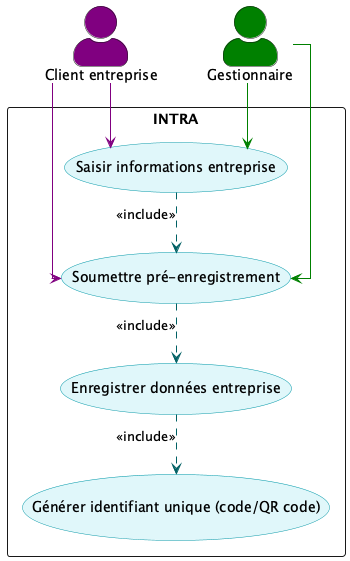

The diagram above was rendered by PlantUML. Its source (embedded in the PNG):
@startuml UseCasePreenregistrementEntreprise
skinparam actorStyle awesome
skinparam usecase {
    BackgroundColor #E0F7FA
    BorderColor #0097A7
    ArrowColor #006064
}
skinparam packageStyle rectangle
skinparam linetype ortho

actor "Client entreprise" as Client #purple
actor "Gestionnaire" as Gestionnaire #green

package "INTRA" {
    usecase "Saisir informations entreprise" as SaisieInfos
    usecase "Soumettre pré-enregistrement" as Soumettre
    usecase "Enregistrer données entreprise" as Enregistrer
    usecase "Générer identifiant unique (code/QR code)" as GenererID
}

' Saisie et soumission par le client entreprise
Client --> SaisieInfos #purple;text:purple
Client --> Soumettre #purple;text:purple

' Saisie et soumission par le gestionnaire (via INTRA)
Gestionnaire --> SaisieInfos #green;text:green
Gestionnaire --> Soumettre #green;text:green

' Relations internes (inclusions) en pointillés
SaisieInfos ..> Soumettre : <<include>>
Soumettre ..> Enregistrer : <<include>>
Enregistrer ..> GenererID : <<include>>

@enduml